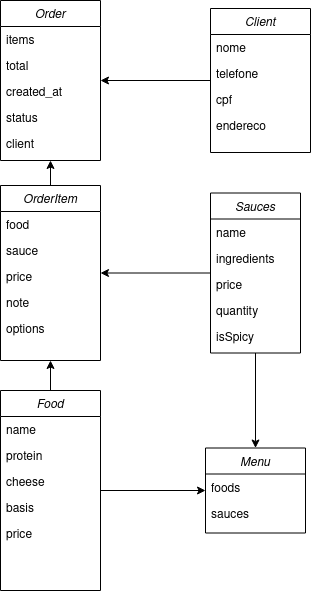

The diagram above was exported from draw.io. Its source (the exported page's mxGraphModel, read from the mxfile embedded in the PNG):
<mxGraphModel dx="1395" dy="632" grid="1" gridSize="10" guides="1" tooltips="1" connect="1" arrows="1" fold="1" page="1" pageScale="1" pageWidth="827" pageHeight="1169" math="0" shadow="0">
  <root>
    <mxCell id="WIyWlLk6GJQsqaUBKTNV-0" />
    <mxCell id="WIyWlLk6GJQsqaUBKTNV-1" parent="WIyWlLk6GJQsqaUBKTNV-0" />
    <mxCell id="0I3qsg0Ha3ZCSfRr8cA--64" style="edgeStyle=orthogonalEdgeStyle;rounded=0;orthogonalLoop=1;jettySize=auto;html=1;" parent="WIyWlLk6GJQsqaUBKTNV-1" source="0I3qsg0Ha3ZCSfRr8cA--6" target="0I3qsg0Ha3ZCSfRr8cA--58" edge="1">
      <mxGeometry relative="1" as="geometry">
        <Array as="points" />
      </mxGeometry>
    </mxCell>
    <mxCell id="osclPZG7CTdRH2gxLN_U-0" style="edgeStyle=orthogonalEdgeStyle;rounded=0;orthogonalLoop=1;jettySize=auto;html=1;" edge="1" parent="WIyWlLk6GJQsqaUBKTNV-1" source="0I3qsg0Ha3ZCSfRr8cA--6" target="0I3qsg0Ha3ZCSfRr8cA--45">
      <mxGeometry relative="1" as="geometry" />
    </mxCell>
    <mxCell id="0I3qsg0Ha3ZCSfRr8cA--6" value="Sauces" style="swimlane;fontStyle=2;align=center;verticalAlign=top;childLayout=stackLayout;horizontal=1;startSize=26;horizontalStack=0;resizeParent=1;resizeLast=0;collapsible=1;marginBottom=0;rounded=0;shadow=0;strokeWidth=1;" parent="WIyWlLk6GJQsqaUBKTNV-1" vertex="1">
      <mxGeometry x="580" y="662.5" width="90" height="160" as="geometry">
        <mxRectangle x="220" y="120" width="160" height="26" as="alternateBounds" />
      </mxGeometry>
    </mxCell>
    <mxCell id="0I3qsg0Ha3ZCSfRr8cA--7" value="name" style="text;align=left;verticalAlign=top;spacingLeft=4;spacingRight=4;overflow=hidden;rotatable=0;points=[[0,0.5],[1,0.5]];portConstraint=eastwest;" parent="0I3qsg0Ha3ZCSfRr8cA--6" vertex="1">
      <mxGeometry y="26" width="90" height="26" as="geometry" />
    </mxCell>
    <mxCell id="0I3qsg0Ha3ZCSfRr8cA--8" value="ingredients" style="text;align=left;verticalAlign=top;spacingLeft=4;spacingRight=4;overflow=hidden;rotatable=0;points=[[0,0.5],[1,0.5]];portConstraint=eastwest;rounded=0;shadow=0;html=0;" parent="0I3qsg0Ha3ZCSfRr8cA--6" vertex="1">
      <mxGeometry y="52" width="90" height="26" as="geometry" />
    </mxCell>
    <mxCell id="0I3qsg0Ha3ZCSfRr8cA--9" value="price" style="text;align=left;verticalAlign=top;spacingLeft=4;spacingRight=4;overflow=hidden;rotatable=0;points=[[0,0.5],[1,0.5]];portConstraint=eastwest;rounded=0;shadow=0;html=0;" parent="0I3qsg0Ha3ZCSfRr8cA--6" vertex="1">
      <mxGeometry y="78" width="90" height="26" as="geometry" />
    </mxCell>
    <mxCell id="0I3qsg0Ha3ZCSfRr8cA--18" value="quantity" style="text;align=left;verticalAlign=top;spacingLeft=4;spacingRight=4;overflow=hidden;rotatable=0;points=[[0,0.5],[1,0.5]];portConstraint=eastwest;rounded=0;shadow=0;html=0;" parent="0I3qsg0Ha3ZCSfRr8cA--6" vertex="1">
      <mxGeometry y="104" width="90" height="26" as="geometry" />
    </mxCell>
    <mxCell id="0I3qsg0Ha3ZCSfRr8cA--20" value="isSpicy" style="text;align=left;verticalAlign=top;spacingLeft=4;spacingRight=4;overflow=hidden;rotatable=0;points=[[0,0.5],[1,0.5]];portConstraint=eastwest;rounded=0;shadow=0;html=0;" parent="0I3qsg0Ha3ZCSfRr8cA--6" vertex="1">
      <mxGeometry y="130" width="90" height="26" as="geometry" />
    </mxCell>
    <mxCell id="0I3qsg0Ha3ZCSfRr8cA--51" style="edgeStyle=orthogonalEdgeStyle;rounded=0;orthogonalLoop=1;jettySize=auto;html=1;" parent="WIyWlLk6GJQsqaUBKTNV-1" source="0I3qsg0Ha3ZCSfRr8cA--12" target="0I3qsg0Ha3ZCSfRr8cA--45" edge="1">
      <mxGeometry relative="1" as="geometry" />
    </mxCell>
    <mxCell id="0I3qsg0Ha3ZCSfRr8cA--63" style="edgeStyle=orthogonalEdgeStyle;rounded=0;orthogonalLoop=1;jettySize=auto;html=1;" parent="WIyWlLk6GJQsqaUBKTNV-1" source="0I3qsg0Ha3ZCSfRr8cA--12" target="0I3qsg0Ha3ZCSfRr8cA--58" edge="1">
      <mxGeometry relative="1" as="geometry" />
    </mxCell>
    <mxCell id="0I3qsg0Ha3ZCSfRr8cA--12" value="Food" style="swimlane;fontStyle=2;align=center;verticalAlign=top;childLayout=stackLayout;horizontal=1;startSize=26;horizontalStack=0;resizeParent=1;resizeLast=0;collapsible=1;marginBottom=0;rounded=0;shadow=0;strokeWidth=1;" parent="WIyWlLk6GJQsqaUBKTNV-1" vertex="1">
      <mxGeometry x="370" y="860" width="100" height="200" as="geometry">
        <mxRectangle x="220" y="120" width="160" height="26" as="alternateBounds" />
      </mxGeometry>
    </mxCell>
    <mxCell id="0I3qsg0Ha3ZCSfRr8cA--14" value="name" style="text;align=left;verticalAlign=top;spacingLeft=4;spacingRight=4;overflow=hidden;rotatable=0;points=[[0,0.5],[1,0.5]];portConstraint=eastwest;rounded=0;shadow=0;html=0;" parent="0I3qsg0Ha3ZCSfRr8cA--12" vertex="1">
      <mxGeometry y="26" width="100" height="26" as="geometry" />
    </mxCell>
    <mxCell id="0I3qsg0Ha3ZCSfRr8cA--13" value="protein" style="text;align=left;verticalAlign=top;spacingLeft=4;spacingRight=4;overflow=hidden;rotatable=0;points=[[0,0.5],[1,0.5]];portConstraint=eastwest;" parent="0I3qsg0Ha3ZCSfRr8cA--12" vertex="1">
      <mxGeometry y="52" width="100" height="26" as="geometry" />
    </mxCell>
    <mxCell id="0I3qsg0Ha3ZCSfRr8cA--15" value="cheese" style="text;align=left;verticalAlign=top;spacingLeft=4;spacingRight=4;overflow=hidden;rotatable=0;points=[[0,0.5],[1,0.5]];portConstraint=eastwest;rounded=0;shadow=0;html=0;" parent="0I3qsg0Ha3ZCSfRr8cA--12" vertex="1">
      <mxGeometry y="78" width="100" height="26" as="geometry" />
    </mxCell>
    <mxCell id="osclPZG7CTdRH2gxLN_U-10" value="basis" style="text;align=left;verticalAlign=top;spacingLeft=4;spacingRight=4;overflow=hidden;rotatable=0;points=[[0,0.5],[1,0.5]];portConstraint=eastwest;rounded=0;shadow=0;html=0;" vertex="1" parent="0I3qsg0Ha3ZCSfRr8cA--12">
      <mxGeometry y="104" width="100" height="26" as="geometry" />
    </mxCell>
    <mxCell id="osclPZG7CTdRH2gxLN_U-11" value="price" style="text;align=left;verticalAlign=top;spacingLeft=4;spacingRight=4;overflow=hidden;rotatable=0;points=[[0,0.5],[1,0.5]];portConstraint=eastwest;rounded=0;shadow=0;html=0;" vertex="1" parent="0I3qsg0Ha3ZCSfRr8cA--12">
      <mxGeometry y="130" width="100" height="26" as="geometry" />
    </mxCell>
    <mxCell id="0I3qsg0Ha3ZCSfRr8cA--45" value="Menu" style="swimlane;fontStyle=2;align=center;verticalAlign=top;childLayout=stackLayout;horizontal=1;startSize=26;horizontalStack=0;resizeParent=1;resizeLast=0;collapsible=1;marginBottom=0;rounded=0;shadow=0;strokeWidth=1;" parent="WIyWlLk6GJQsqaUBKTNV-1" vertex="1">
      <mxGeometry x="575" y="917.5" width="100" height="85" as="geometry">
        <mxRectangle x="220" y="120" width="160" height="26" as="alternateBounds" />
      </mxGeometry>
    </mxCell>
    <mxCell id="0I3qsg0Ha3ZCSfRr8cA--46" value="foods" style="text;align=left;verticalAlign=top;spacingLeft=4;spacingRight=4;overflow=hidden;rotatable=0;points=[[0,0.5],[1,0.5]];portConstraint=eastwest;rounded=0;shadow=0;html=0;" parent="0I3qsg0Ha3ZCSfRr8cA--45" vertex="1">
      <mxGeometry y="26" width="100" height="26" as="geometry" />
    </mxCell>
    <mxCell id="osclPZG7CTdRH2gxLN_U-1" value="sauces" style="text;align=left;verticalAlign=top;spacingLeft=4;spacingRight=4;overflow=hidden;rotatable=0;points=[[0,0.5],[1,0.5]];portConstraint=eastwest;rounded=0;shadow=0;html=0;" vertex="1" parent="0I3qsg0Ha3ZCSfRr8cA--45">
      <mxGeometry y="52" width="100" height="26" as="geometry" />
    </mxCell>
    <mxCell id="0I3qsg0Ha3ZCSfRr8cA--52" value="Order" style="swimlane;fontStyle=2;align=center;verticalAlign=top;childLayout=stackLayout;horizontal=1;startSize=26;horizontalStack=0;resizeParent=1;resizeLast=0;collapsible=1;marginBottom=0;rounded=0;shadow=0;strokeWidth=1;" parent="WIyWlLk6GJQsqaUBKTNV-1" vertex="1">
      <mxGeometry x="370" y="470" width="100" height="160" as="geometry">
        <mxRectangle x="220" y="120" width="160" height="26" as="alternateBounds" />
      </mxGeometry>
    </mxCell>
    <mxCell id="0I3qsg0Ha3ZCSfRr8cA--53" value="items" style="text;align=left;verticalAlign=top;spacingLeft=4;spacingRight=4;overflow=hidden;rotatable=0;points=[[0,0.5],[1,0.5]];portConstraint=eastwest;rounded=0;shadow=0;html=0;" parent="0I3qsg0Ha3ZCSfRr8cA--52" vertex="1">
      <mxGeometry y="26" width="100" height="26" as="geometry" />
    </mxCell>
    <mxCell id="0I3qsg0Ha3ZCSfRr8cA--54" value="total" style="text;align=left;verticalAlign=top;spacingLeft=4;spacingRight=4;overflow=hidden;rotatable=0;points=[[0,0.5],[1,0.5]];portConstraint=eastwest;" parent="0I3qsg0Ha3ZCSfRr8cA--52" vertex="1">
      <mxGeometry y="52" width="100" height="26" as="geometry" />
    </mxCell>
    <mxCell id="0I3qsg0Ha3ZCSfRr8cA--56" value="created_at" style="text;align=left;verticalAlign=top;spacingLeft=4;spacingRight=4;overflow=hidden;rotatable=0;points=[[0,0.5],[1,0.5]];portConstraint=eastwest;rounded=0;shadow=0;html=0;" parent="0I3qsg0Ha3ZCSfRr8cA--52" vertex="1">
      <mxGeometry y="78" width="100" height="26" as="geometry" />
    </mxCell>
    <mxCell id="0I3qsg0Ha3ZCSfRr8cA--66" value="status" style="text;align=left;verticalAlign=top;spacingLeft=4;spacingRight=4;overflow=hidden;rotatable=0;points=[[0,0.5],[1,0.5]];portConstraint=eastwest;rounded=0;shadow=0;html=0;" parent="0I3qsg0Ha3ZCSfRr8cA--52" vertex="1">
      <mxGeometry y="104" width="100" height="26" as="geometry" />
    </mxCell>
    <mxCell id="osclPZG7CTdRH2gxLN_U-8" value="client" style="text;align=left;verticalAlign=top;spacingLeft=4;spacingRight=4;overflow=hidden;rotatable=0;points=[[0,0.5],[1,0.5]];portConstraint=eastwest;rounded=0;shadow=0;html=0;" vertex="1" parent="0I3qsg0Ha3ZCSfRr8cA--52">
      <mxGeometry y="130" width="100" height="26" as="geometry" />
    </mxCell>
    <mxCell id="0I3qsg0Ha3ZCSfRr8cA--65" style="edgeStyle=orthogonalEdgeStyle;rounded=0;orthogonalLoop=1;jettySize=auto;html=1;" parent="WIyWlLk6GJQsqaUBKTNV-1" source="0I3qsg0Ha3ZCSfRr8cA--58" target="0I3qsg0Ha3ZCSfRr8cA--52" edge="1">
      <mxGeometry relative="1" as="geometry" />
    </mxCell>
    <mxCell id="0I3qsg0Ha3ZCSfRr8cA--58" value="OrderItem" style="swimlane;fontStyle=2;align=center;verticalAlign=top;childLayout=stackLayout;horizontal=1;startSize=26;horizontalStack=0;resizeParent=1;resizeLast=0;collapsible=1;marginBottom=0;rounded=0;shadow=0;strokeWidth=1;" parent="WIyWlLk6GJQsqaUBKTNV-1" vertex="1">
      <mxGeometry x="370" y="655" width="100" height="175" as="geometry">
        <mxRectangle x="220" y="120" width="160" height="26" as="alternateBounds" />
      </mxGeometry>
    </mxCell>
    <mxCell id="0I3qsg0Ha3ZCSfRr8cA--59" value="food" style="text;align=left;verticalAlign=top;spacingLeft=4;spacingRight=4;overflow=hidden;rotatable=0;points=[[0,0.5],[1,0.5]];portConstraint=eastwest;rounded=0;shadow=0;html=0;" parent="0I3qsg0Ha3ZCSfRr8cA--58" vertex="1">
      <mxGeometry y="26" width="100" height="26" as="geometry" />
    </mxCell>
    <mxCell id="0I3qsg0Ha3ZCSfRr8cA--60" value="sauce" style="text;align=left;verticalAlign=top;spacingLeft=4;spacingRight=4;overflow=hidden;rotatable=0;points=[[0,0.5],[1,0.5]];portConstraint=eastwest;" parent="0I3qsg0Ha3ZCSfRr8cA--58" vertex="1">
      <mxGeometry y="52" width="100" height="26" as="geometry" />
    </mxCell>
    <mxCell id="0I3qsg0Ha3ZCSfRr8cA--61" value="price" style="text;align=left;verticalAlign=top;spacingLeft=4;spacingRight=4;overflow=hidden;rotatable=0;points=[[0,0.5],[1,0.5]];portConstraint=eastwest;rounded=0;shadow=0;html=0;" parent="0I3qsg0Ha3ZCSfRr8cA--58" vertex="1">
      <mxGeometry y="78" width="100" height="26" as="geometry" />
    </mxCell>
    <mxCell id="0I3qsg0Ha3ZCSfRr8cA--62" value="note" style="text;align=left;verticalAlign=top;spacingLeft=4;spacingRight=4;overflow=hidden;rotatable=0;points=[[0,0.5],[1,0.5]];portConstraint=eastwest;rounded=0;shadow=0;html=0;" parent="0I3qsg0Ha3ZCSfRr8cA--58" vertex="1">
      <mxGeometry y="104" width="100" height="26" as="geometry" />
    </mxCell>
    <mxCell id="osclPZG7CTdRH2gxLN_U-12" value="options" style="text;align=left;verticalAlign=top;spacingLeft=4;spacingRight=4;overflow=hidden;rotatable=0;points=[[0,0.5],[1,0.5]];portConstraint=eastwest;rounded=0;shadow=0;html=0;" vertex="1" parent="0I3qsg0Ha3ZCSfRr8cA--58">
      <mxGeometry y="130" width="100" height="26" as="geometry" />
    </mxCell>
    <mxCell id="osclPZG7CTdRH2gxLN_U-9" style="edgeStyle=orthogonalEdgeStyle;rounded=0;orthogonalLoop=1;jettySize=auto;html=1;" edge="1" parent="WIyWlLk6GJQsqaUBKTNV-1" source="osclPZG7CTdRH2gxLN_U-2" target="0I3qsg0Ha3ZCSfRr8cA--52">
      <mxGeometry relative="1" as="geometry" />
    </mxCell>
    <mxCell id="osclPZG7CTdRH2gxLN_U-2" value="Client" style="swimlane;fontStyle=2;align=center;verticalAlign=top;childLayout=stackLayout;horizontal=1;startSize=26;horizontalStack=0;resizeParent=1;resizeLast=0;collapsible=1;marginBottom=0;rounded=0;shadow=0;strokeWidth=1;" vertex="1" parent="WIyWlLk6GJQsqaUBKTNV-1">
      <mxGeometry x="580" y="478" width="100" height="144" as="geometry">
        <mxRectangle x="220" y="120" width="160" height="26" as="alternateBounds" />
      </mxGeometry>
    </mxCell>
    <mxCell id="osclPZG7CTdRH2gxLN_U-3" value="nome" style="text;align=left;verticalAlign=top;spacingLeft=4;spacingRight=4;overflow=hidden;rotatable=0;points=[[0,0.5],[1,0.5]];portConstraint=eastwest;rounded=0;shadow=0;html=0;" vertex="1" parent="osclPZG7CTdRH2gxLN_U-2">
      <mxGeometry y="26" width="100" height="26" as="geometry" />
    </mxCell>
    <mxCell id="osclPZG7CTdRH2gxLN_U-4" value="telefone" style="text;align=left;verticalAlign=top;spacingLeft=4;spacingRight=4;overflow=hidden;rotatable=0;points=[[0,0.5],[1,0.5]];portConstraint=eastwest;" vertex="1" parent="osclPZG7CTdRH2gxLN_U-2">
      <mxGeometry y="52" width="100" height="26" as="geometry" />
    </mxCell>
    <mxCell id="osclPZG7CTdRH2gxLN_U-5" value="cpf" style="text;align=left;verticalAlign=top;spacingLeft=4;spacingRight=4;overflow=hidden;rotatable=0;points=[[0,0.5],[1,0.5]];portConstraint=eastwest;rounded=0;shadow=0;html=0;" vertex="1" parent="osclPZG7CTdRH2gxLN_U-2">
      <mxGeometry y="78" width="100" height="26" as="geometry" />
    </mxCell>
    <mxCell id="osclPZG7CTdRH2gxLN_U-7" value="endereco" style="text;align=left;verticalAlign=top;spacingLeft=4;spacingRight=4;overflow=hidden;rotatable=0;points=[[0,0.5],[1,0.5]];portConstraint=eastwest;rounded=0;shadow=0;html=0;" vertex="1" parent="osclPZG7CTdRH2gxLN_U-2">
      <mxGeometry y="104" width="100" height="26" as="geometry" />
    </mxCell>
  </root>
</mxGraphModel>